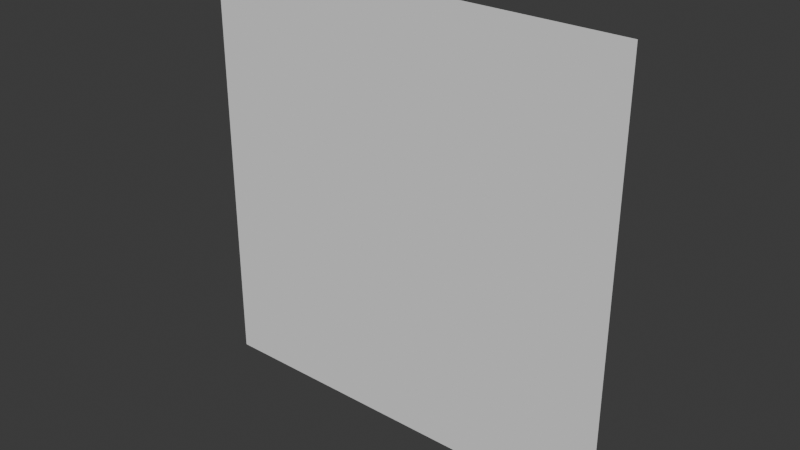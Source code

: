 # Source: 56b_expr_from_control.blend  (saved by Blender 5.2.45; exported with 4.5.12 LTS)
import bpy
from mathutils import Matrix  # noqa: F401  (used for matrix-valued properties, if any)

bpy.ops.wm.read_factory_settings(use_empty=True)
scene = bpy.context.scene
scene.name = 'Scene'

# ---- collections
col_collection = bpy.data.collections.new('Collection'); scene.collection.children.link(col_collection)

# ---- world
world_world = bpy.data.worlds.new('World'); scene.world = world_world
world_world.use_nodes = True; world_world.node_tree.nodes.clear()
_N = world_world.node_tree.nodes; _L = world_world.node_tree.links
n0 = _N.new('ShaderNodeOutputWorld'); n0.name = 'World Output'; n0.location = (200, 100)
n1 = _N.new('ShaderNodeBackground'); n1.name = 'Background'; n1.location = (-200, 100)
n1.inputs[0].default_value = (0.05088, 0.05088, 0.05088, 1.0)
_L.new(n1.outputs[0], n0.inputs[0])
n0.is_active_output = True
world_world.color = (0.05088, 0.05088, 0.05088)
world_world.sun_shadow_jitter_overblur = 0.0

# ---- meshes
me_face = bpy.data.meshes.new('Face')
me_face.from_pydata([(-0.1, 0.0, -0.1), (0.1, 0.0, -0.1), (0.1, 0.0, 0.1), (-0.1, 0.0, 0.1)], [], [(0, 1, 2, 3)])
me_face.update()
arm_armature = bpy.data.armatures.new('Armature')  # bones are not reproduced

# ---- objects
ob_armature = bpy.data.objects.new('Armature', arm_armature)
ob_face = bpy.data.objects.new('Face', me_face)

# ---- transforms, parenting, visibility, modifiers, constraints
ob_armature.location = (0.0, 0.0, 0.0)
ob_face.parent = ob_armature
ob_face.location = (0.0, -0.1, 1.7)

# ---- collection membership
scene.collection.objects.link(ob_armature)
scene.collection.objects.link(ob_face)

# ---- scene / render settings (as saved in the file)
scene.frame_start = 1; scene.frame_end = 250; scene.frame_set(1)
scene.render.engine = 'BLENDER_EEVEE_NEXT'
scene.render.bake_bias = 0.0
scene.render.bake_samples = 0
scene.render.compositor_device = 'GPU'
scene.eevee.use_volume_custom_range = False
scene.eevee.fast_gi_thickness_near = 0.1
scene.eevee.fast_gi_thickness_far = 0.0
scene.eevee.ray_tracing_options.screen_trace_thickness = 0.1
bpy.context.view_layer.update()

# ---- added for rendering (the .blend has no active camera and no usable light): camera, sun
cam_auto = bpy.data.cameras.new('AutoCamera')
cam_auto.lens = 50.0
cam_auto.sensor_width = 36.0
cam_auto.clip_end = 1000.0
ob_auto_camera = bpy.data.objects.new('AutoCamera', cam_auto)
scene.collection.objects.link(ob_auto_camera)
ob_auto_camera.location = (0.2617, -0.41304, 1.90936)
ob_auto_camera.rotation_euler = (1.09748, -7.21219e-08, 0.694738)
scene.camera = ob_auto_camera
light_auto_sun = bpy.data.lights.new('AutoSun', 'SUN')
light_auto_sun.energy = 3.0
light_auto_sun.angle = 0.0523599
ob_auto_sun = bpy.data.objects.new('AutoSun', light_auto_sun)
scene.collection.objects.link(ob_auto_sun)
ob_auto_sun.rotation_euler = (0.872665, 0.174533, 0.523599)
bpy.context.view_layer.update()
